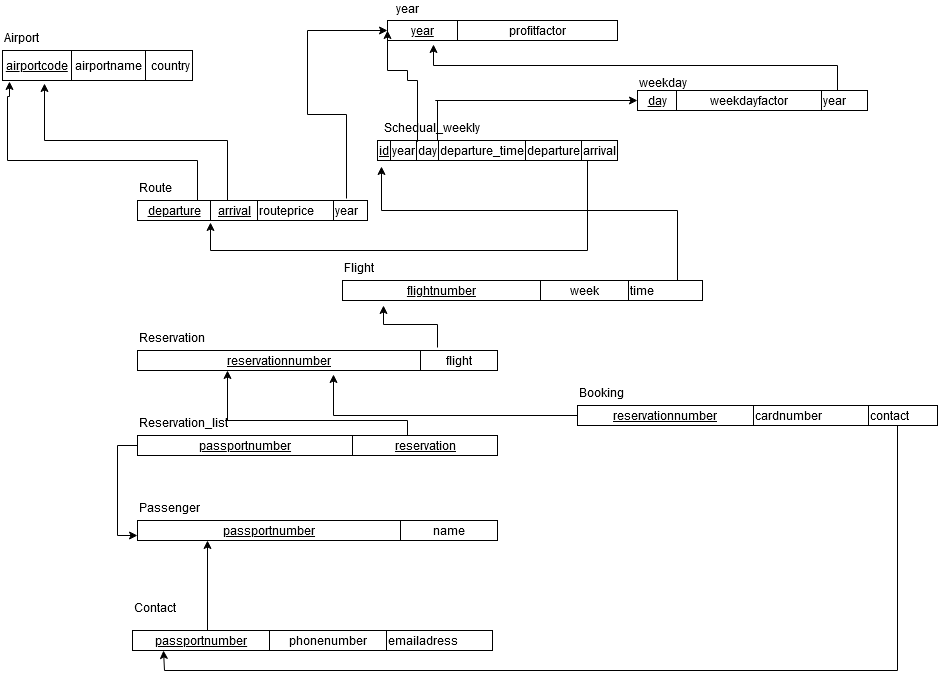

The diagram above was exported from draw.io. Its source (the exported page's mxGraphModel, read from the mxfile embedded in the PNG):
<mxGraphModel dx="2272" dy="801" grid="1" gridSize="10" guides="1" tooltips="1" connect="1" arrows="1" fold="1" page="1" pageScale="1" pageWidth="850" pageHeight="1100" math="0" shadow="0">
  <root>
    <mxCell id="0" />
    <mxCell id="1" parent="0" />
    <mxCell id="Pe2rD3feH6nDoG4--Ckd-4" value="&lt;table border=&quot;1&quot; width=&quot;100%&quot; style=&quot;width: 100% ; height: 100% ; border-collapse: collapse&quot;&gt;&lt;tbody&gt;&lt;tr&gt;&lt;td align=&quot;center&quot;&gt;&lt;u&gt;airportcode&lt;/u&gt;&lt;/td&gt;&lt;td align=&quot;center&quot;&gt;airportname&lt;/td&gt;&lt;td align=&quot;center&quot;&gt;&amp;nbsp;country&lt;/td&gt;&lt;/tr&gt;&lt;/tbody&gt;&lt;/table&gt;" style="text;html=1;strokeColor=none;fillColor=none;overflow=fill;" parent="1" vertex="1">
      <mxGeometry x="-125" y="50" width="190" height="30" as="geometry" />
    </mxCell>
    <mxCell id="Pe2rD3feH6nDoG4--Ckd-5" value="Airport" style="text;html=1;resizable=0;points=[];autosize=1;align=left;verticalAlign=top;spacingTop=-4;" parent="1" vertex="1">
      <mxGeometry x="-125" y="30" width="50" height="20" as="geometry" />
    </mxCell>
    <mxCell id="Pe2rD3feH6nDoG4--Ckd-8" value="" style="edgeStyle=orthogonalEdgeStyle;rounded=0;orthogonalLoop=1;jettySize=auto;html=1;entryX=0.037;entryY=1.033;entryDx=0;entryDy=0;entryPerimeter=0;" parent="1" source="Pe2rD3feH6nDoG4--Ckd-6" target="Pe2rD3feH6nDoG4--Ckd-4" edge="1">
      <mxGeometry relative="1" as="geometry">
        <mxPoint x="145" y="100" as="targetPoint" />
        <Array as="points">
          <mxPoint x="70" y="160" />
          <mxPoint x="-120" y="160" />
          <mxPoint x="-120" y="96" />
          <mxPoint x="-118" y="96" />
        </Array>
      </mxGeometry>
    </mxCell>
    <mxCell id="Pe2rD3feH6nDoG4--Ckd-9" style="edgeStyle=orthogonalEdgeStyle;rounded=0;orthogonalLoop=1;jettySize=auto;html=1;exitX=0.75;exitY=0;exitDx=0;exitDy=0;entryX=0.221;entryY=1.1;entryDx=0;entryDy=0;entryPerimeter=0;" parent="1" source="Pe2rD3feH6nDoG4--Ckd-6" target="Pe2rD3feH6nDoG4--Ckd-4" edge="1">
      <mxGeometry relative="1" as="geometry">
        <Array as="points">
          <mxPoint x="100" y="200" />
          <mxPoint x="100" y="140" />
          <mxPoint x="-83" y="140" />
        </Array>
      </mxGeometry>
    </mxCell>
    <mxCell id="lVZT7DqtlHoIU58x94Bs-4" style="edgeStyle=orthogonalEdgeStyle;rounded=0;orthogonalLoop=1;jettySize=auto;html=1;exitX=0.909;exitY=-0.1;exitDx=0;exitDy=0;exitPerimeter=0;entryX=0;entryY=0.5;entryDx=0;entryDy=0;" edge="1" parent="1" source="Pe2rD3feH6nDoG4--Ckd-6" target="Pe2rD3feH6nDoG4--Ckd-19">
      <mxGeometry relative="1" as="geometry">
        <mxPoint x="219" y="30" as="targetPoint" />
        <mxPoint x="220" y="190" as="sourcePoint" />
        <Array as="points">
          <mxPoint x="219" y="114" />
          <mxPoint x="180" y="114" />
          <mxPoint x="180" y="30" />
        </Array>
      </mxGeometry>
    </mxCell>
    <mxCell id="Pe2rD3feH6nDoG4--Ckd-6" value="&lt;table style=&quot;width: 100% ; height: 100% ; border-collapse: collapse&quot; width=&quot;100%&quot; border=&quot;1&quot;&gt;&lt;tbody&gt;&lt;tr&gt;&lt;td align=&quot;center&quot;&gt;&lt;u&gt;departure&lt;/u&gt;&lt;/td&gt;&lt;td align=&quot;center&quot;&gt;&lt;u&gt;arrival&lt;/u&gt;&lt;/td&gt;&lt;td&gt;routeprice&lt;/td&gt;&lt;td&gt;year&lt;br&gt;&lt;/td&gt;&lt;/tr&gt;&lt;/tbody&gt;&lt;/table&gt;" style="text;html=1;strokeColor=none;fillColor=none;overflow=fill;" parent="1" vertex="1">
      <mxGeometry x="10" y="200" width="230" height="20" as="geometry" />
    </mxCell>
    <mxCell id="Pe2rD3feH6nDoG4--Ckd-10" value="Route" style="text;html=1;resizable=0;points=[];autosize=1;align=left;verticalAlign=top;spacingTop=-4;" parent="1" vertex="1">
      <mxGeometry x="10" y="180" width="50" height="20" as="geometry" />
    </mxCell>
    <mxCell id="Pe2rD3feH6nDoG4--Ckd-15" style="edgeStyle=orthogonalEdgeStyle;rounded=0;orthogonalLoop=1;jettySize=auto;html=1;entryX=0.317;entryY=1.1;entryDx=0;entryDy=0;entryPerimeter=0;" parent="1" source="Pe2rD3feH6nDoG4--Ckd-12" target="Pe2rD3feH6nDoG4--Ckd-6" edge="1">
      <mxGeometry relative="1" as="geometry">
        <mxPoint x="10" y="230" as="targetPoint" />
        <Array as="points">
          <mxPoint x="460" y="250" />
          <mxPoint x="83" y="250" />
        </Array>
      </mxGeometry>
    </mxCell>
    <mxCell id="Pe2rD3feH6nDoG4--Ckd-16" style="edgeStyle=orthogonalEdgeStyle;rounded=0;orthogonalLoop=1;jettySize=auto;html=1;exitX=0.25;exitY=0;exitDx=0;exitDy=0;entryX=0;entryY=0.5;entryDx=0;entryDy=0;" parent="1" source="Pe2rD3feH6nDoG4--Ckd-12" target="Lf_EZdUqTlgxETqlVmb4-3" edge="1">
      <mxGeometry relative="1" as="geometry">
        <mxPoint x="308" y="40" as="targetPoint" />
        <Array as="points">
          <mxPoint x="308" y="100" />
          <mxPoint x="510" y="100" />
        </Array>
      </mxGeometry>
    </mxCell>
    <mxCell id="Pe2rD3feH6nDoG4--Ckd-12" value="&lt;table style=&quot;width: 100% ; height: 100% ; border-collapse: collapse&quot; width=&quot;100%&quot; border=&quot;1&quot;&gt;&lt;tbody&gt;&lt;tr&gt;&lt;td align=&quot;center&quot;&gt;&lt;u&gt;id&lt;/u&gt;&lt;/td&gt;&lt;td align=&quot;center&quot;&gt;year&lt;/td&gt;&lt;td&gt;day&lt;/td&gt;&lt;td&gt;departure_time&lt;/td&gt;&lt;td&gt;departure&lt;/td&gt;&lt;td&gt;arrival&lt;/td&gt;&lt;/tr&gt;&lt;/tbody&gt;&lt;/table&gt;" style="text;html=1;strokeColor=none;fillColor=none;overflow=fill;" parent="1" vertex="1">
      <mxGeometry x="250" y="140" width="240" height="20" as="geometry" />
    </mxCell>
    <mxCell id="Pe2rD3feH6nDoG4--Ckd-17" value="weekday" style="text;html=1;resizable=0;points=[];autosize=1;align=left;verticalAlign=top;spacingTop=-4;" parent="1" vertex="1">
      <mxGeometry x="510" y="75" width="60" height="20" as="geometry" />
    </mxCell>
    <mxCell id="Lf_EZdUqTlgxETqlVmb4-4" value="" style="edgeStyle=orthogonalEdgeStyle;rounded=0;orthogonalLoop=1;jettySize=auto;html=1;entryX=0;entryY=0.5;entryDx=0;entryDy=0;exitX=0.161;exitY=0.05;exitDx=0;exitDy=0;exitPerimeter=0;" parent="1" source="Pe2rD3feH6nDoG4--Ckd-12" target="Pe2rD3feH6nDoG4--Ckd-19" edge="1">
      <mxGeometry relative="1" as="geometry">
        <Array as="points">
          <mxPoint x="290" y="141" />
          <mxPoint x="290" y="80" />
          <mxPoint x="280" y="80" />
          <mxPoint x="280" y="70" />
          <mxPoint x="260" y="70" />
        </Array>
      </mxGeometry>
    </mxCell>
    <mxCell id="Pe2rD3feH6nDoG4--Ckd-18" value="Schedual_weekly" style="text;html=1;resizable=0;points=[];autosize=1;align=left;verticalAlign=top;spacingTop=-4;" parent="1" vertex="1">
      <mxGeometry x="255" y="120" width="110" height="20" as="geometry" />
    </mxCell>
    <mxCell id="Pe2rD3feH6nDoG4--Ckd-19" value="&lt;table style=&quot;width: 100% ; height: 100% ; border-collapse: collapse&quot; width=&quot;100%&quot; border=&quot;1&quot;&gt;&lt;tbody&gt;&lt;tr&gt;&lt;td align=&quot;center&quot;&gt;&lt;u&gt;year&lt;/u&gt;&lt;/td&gt;&lt;td align=&quot;center&quot;&gt;profitfactor&lt;/td&gt;&lt;/tr&gt;&lt;/tbody&gt;&lt;/table&gt;" style="text;html=1;strokeColor=none;fillColor=none;overflow=fill;" parent="1" vertex="1">
      <mxGeometry x="260" y="20" width="230" height="20" as="geometry" />
    </mxCell>
    <mxCell id="Pe2rD3feH6nDoG4--Ckd-22" value="" style="edgeStyle=orthogonalEdgeStyle;rounded=0;orthogonalLoop=1;jettySize=auto;html=1;entryX=0.017;entryY=1.3;entryDx=0;entryDy=0;entryPerimeter=0;" parent="1" source="Pe2rD3feH6nDoG4--Ckd-20" target="Pe2rD3feH6nDoG4--Ckd-12" edge="1">
      <mxGeometry relative="1" as="geometry">
        <mxPoint x="430" y="210" as="targetPoint" />
        <Array as="points">
          <mxPoint x="550" y="210" />
          <mxPoint x="254" y="210" />
        </Array>
      </mxGeometry>
    </mxCell>
    <mxCell id="Pe2rD3feH6nDoG4--Ckd-20" value="&lt;table style=&quot;width: 100% ; height: 100% ; border-collapse: collapse&quot; width=&quot;100%&quot; border=&quot;1&quot;&gt;&lt;tbody&gt;&lt;tr&gt;&lt;td align=&quot;center&quot;&gt;&lt;u&gt;flightnumber&lt;/u&gt;&lt;/td&gt;&lt;td align=&quot;center&quot;&gt;week&lt;/td&gt;&lt;td&gt;time&lt;/td&gt;&lt;/tr&gt;&lt;/tbody&gt;&lt;/table&gt;" style="text;html=1;strokeColor=none;fillColor=none;overflow=fill;" parent="1" vertex="1">
      <mxGeometry x="215" y="280" width="360" height="20" as="geometry" />
    </mxCell>
    <mxCell id="Pe2rD3feH6nDoG4--Ckd-23" value="Flight" style="text;html=1;resizable=0;points=[];autosize=1;align=left;verticalAlign=top;spacingTop=-4;" parent="1" vertex="1">
      <mxGeometry x="215" y="260" width="40" height="20" as="geometry" />
    </mxCell>
    <mxCell id="Pe2rD3feH6nDoG4--Ckd-32" value="" style="edgeStyle=orthogonalEdgeStyle;rounded=0;orthogonalLoop=1;jettySize=auto;html=1;entryX=0.114;entryY=1.25;entryDx=0;entryDy=0;entryPerimeter=0;" parent="1" target="Pe2rD3feH6nDoG4--Ckd-20" edge="1">
      <mxGeometry relative="1" as="geometry">
        <mxPoint x="295" y="270" as="targetPoint" />
        <mxPoint x="310" y="347" as="sourcePoint" />
      </mxGeometry>
    </mxCell>
    <mxCell id="Pe2rD3feH6nDoG4--Ckd-24" value="&lt;table border=&quot;1&quot; width=&quot;100%&quot; style=&quot;width: 100% ; height: 100% ; border-collapse: collapse&quot;&gt;&lt;tbody&gt;&lt;tr&gt;&lt;td align=&quot;center&quot;&gt;&lt;u&gt;reservationnumber&lt;/u&gt;&lt;/td&gt;&lt;td align=&quot;center&quot;&gt;flight&lt;/td&gt;&lt;/tr&gt;&lt;/tbody&gt;&lt;/table&gt;" style="text;html=1;strokeColor=none;fillColor=none;overflow=fill;" parent="1" vertex="1">
      <mxGeometry x="10" y="350" width="360" height="20" as="geometry" />
    </mxCell>
    <mxCell id="Pe2rD3feH6nDoG4--Ckd-25" value="&lt;table style=&quot;width: 100% ; height: 100% ; border-collapse: collapse&quot; width=&quot;100%&quot; border=&quot;1&quot;&gt;&lt;tbody&gt;&lt;tr&gt;&lt;td align=&quot;center&quot;&gt;&lt;u&gt;passportnumber&lt;/u&gt;&lt;/td&gt;&lt;td align=&quot;center&quot;&gt;name&lt;/td&gt;&lt;/tr&gt;&lt;/tbody&gt;&lt;/table&gt;" style="text;html=1;strokeColor=none;fillColor=none;overflow=fill;" parent="1" vertex="1">
      <mxGeometry x="10" y="520" width="360" height="20" as="geometry" />
    </mxCell>
    <mxCell id="Pe2rD3feH6nDoG4--Ckd-33" style="edgeStyle=orthogonalEdgeStyle;rounded=0;orthogonalLoop=1;jettySize=auto;html=1;exitX=0.75;exitY=0;exitDx=0;exitDy=0;entryX=0.25;entryY=1;entryDx=0;entryDy=0;" parent="1" source="Pe2rD3feH6nDoG4--Ckd-30" target="Pe2rD3feH6nDoG4--Ckd-24" edge="1">
      <mxGeometry relative="1" as="geometry">
        <Array as="points">
          <mxPoint x="280" y="420" />
          <mxPoint x="100" y="420" />
        </Array>
      </mxGeometry>
    </mxCell>
    <mxCell id="Pe2rD3feH6nDoG4--Ckd-37" style="edgeStyle=orthogonalEdgeStyle;rounded=0;orthogonalLoop=1;jettySize=auto;html=1;entryX=0;entryY=0.75;entryDx=0;entryDy=0;" parent="1" source="Pe2rD3feH6nDoG4--Ckd-30" target="Pe2rD3feH6nDoG4--Ckd-25" edge="1">
      <mxGeometry relative="1" as="geometry">
        <mxPoint x="-20" y="540" as="targetPoint" />
        <Array as="points">
          <mxPoint x="-10" y="445" />
          <mxPoint x="-10" y="535" />
        </Array>
      </mxGeometry>
    </mxCell>
    <mxCell id="Pe2rD3feH6nDoG4--Ckd-30" value="&lt;table style=&quot;width: 100% ; height: 100% ; border-collapse: collapse&quot; width=&quot;100%&quot; border=&quot;1&quot;&gt;&lt;tbody&gt;&lt;tr&gt;&lt;td align=&quot;center&quot;&gt;&lt;u&gt;passportnumber&lt;/u&gt;&lt;/td&gt;&lt;td align=&quot;center&quot;&gt;&lt;u&gt;reservation&lt;/u&gt;&lt;/td&gt;&lt;/tr&gt;&lt;/tbody&gt;&lt;/table&gt;" style="text;html=1;strokeColor=none;fillColor=none;overflow=fill;" parent="1" vertex="1">
      <mxGeometry x="10" y="435" width="360" height="20" as="geometry" />
    </mxCell>
    <mxCell id="Pe2rD3feH6nDoG4--Ckd-34" value="Reservation_list" style="text;html=1;resizable=0;points=[];autosize=1;align=left;verticalAlign=top;spacingTop=-4;" parent="1" vertex="1">
      <mxGeometry x="10" y="415" width="100" height="20" as="geometry" />
    </mxCell>
    <mxCell id="Pe2rD3feH6nDoG4--Ckd-35" value="Reservation" style="text;html=1;resizable=0;points=[];autosize=1;align=left;verticalAlign=top;spacingTop=-4;" parent="1" vertex="1">
      <mxGeometry x="10" y="330" width="80" height="20" as="geometry" />
    </mxCell>
    <mxCell id="Pe2rD3feH6nDoG4--Ckd-36" value="Passenger" style="text;html=1;resizable=0;points=[];autosize=1;align=left;verticalAlign=top;spacingTop=-4;" parent="1" vertex="1">
      <mxGeometry x="10" y="500" width="70" height="20" as="geometry" />
    </mxCell>
    <mxCell id="Lf_EZdUqTlgxETqlVmb4-2" value="" style="edgeStyle=orthogonalEdgeStyle;rounded=0;orthogonalLoop=1;jettySize=auto;html=1;" parent="1" source="Pe2rD3feH6nDoG4--Ckd-38" edge="1">
      <mxGeometry relative="1" as="geometry">
        <mxPoint x="80" y="540" as="targetPoint" />
        <Array as="points">
          <mxPoint x="80" y="540" />
        </Array>
      </mxGeometry>
    </mxCell>
    <mxCell id="Pe2rD3feH6nDoG4--Ckd-38" value="&lt;table style=&quot;width: 100% ; height: 100% ; border-collapse: collapse&quot; width=&quot;100%&quot; border=&quot;1&quot;&gt;&lt;tbody&gt;&lt;tr&gt;&lt;td align=&quot;center&quot;&gt;&lt;u&gt;passportnumber&lt;/u&gt;&lt;/td&gt;&lt;td align=&quot;center&quot;&gt;phonenumber&lt;/td&gt;&lt;td&gt;emailadress&lt;/td&gt;&lt;/tr&gt;&lt;/tbody&gt;&lt;/table&gt;" style="text;html=1;strokeColor=none;fillColor=none;overflow=fill;" parent="1" vertex="1">
      <mxGeometry x="5" y="630" width="360" height="20" as="geometry" />
    </mxCell>
    <mxCell id="Pe2rD3feH6nDoG4--Ckd-39" value="Contact" style="text;html=1;resizable=0;points=[];autosize=1;align=left;verticalAlign=top;spacingTop=-4;" parent="1" vertex="1">
      <mxGeometry x="5" y="600" width="60" height="20" as="geometry" />
    </mxCell>
    <mxCell id="Pe2rD3feH6nDoG4--Ckd-45" style="edgeStyle=orthogonalEdgeStyle;rounded=0;orthogonalLoop=1;jettySize=auto;html=1;entryX=0.544;entryY=1.2;entryDx=0;entryDy=0;entryPerimeter=0;" parent="1" source="Pe2rD3feH6nDoG4--Ckd-44" target="Pe2rD3feH6nDoG4--Ckd-24" edge="1">
      <mxGeometry relative="1" as="geometry" />
    </mxCell>
    <mxCell id="Pe2rD3feH6nDoG4--Ckd-47" style="edgeStyle=orthogonalEdgeStyle;rounded=0;orthogonalLoop=1;jettySize=auto;html=1;entryX=0.086;entryY=1;entryDx=0;entryDy=0;entryPerimeter=0;" parent="1" source="Pe2rD3feH6nDoG4--Ckd-44" target="Pe2rD3feH6nDoG4--Ckd-38" edge="1">
      <mxGeometry relative="1" as="geometry">
        <mxPoint x="630" y="760" as="targetPoint" />
        <Array as="points">
          <mxPoint x="770" y="670" />
          <mxPoint x="37" y="670" />
        </Array>
      </mxGeometry>
    </mxCell>
    <mxCell id="Pe2rD3feH6nDoG4--Ckd-44" value="&lt;table style=&quot;width: 100% ; height: 100% ; border-collapse: collapse&quot; width=&quot;100%&quot; border=&quot;1&quot;&gt;&lt;tbody&gt;&lt;tr&gt;&lt;td align=&quot;center&quot;&gt;&lt;u&gt;reservationnumber&lt;/u&gt;&lt;/td&gt;&lt;td&gt;cardnumber&lt;/td&gt;&lt;td&gt;contact&lt;/td&gt;&lt;/tr&gt;&lt;/tbody&gt;&lt;/table&gt;" style="text;html=1;strokeColor=none;fillColor=none;overflow=fill;" parent="1" vertex="1">
      <mxGeometry x="450" y="405" width="360" height="20" as="geometry" />
    </mxCell>
    <mxCell id="Pe2rD3feH6nDoG4--Ckd-46" value="Booking" style="text;html=1;resizable=0;points=[];autosize=1;align=left;verticalAlign=top;spacingTop=-4;" parent="1" vertex="1">
      <mxGeometry x="450" y="385" width="60" height="20" as="geometry" />
    </mxCell>
    <mxCell id="lVZT7DqtlHoIU58x94Bs-1" style="edgeStyle=orthogonalEdgeStyle;rounded=0;orthogonalLoop=1;jettySize=auto;html=1;entryX=0.2;entryY=1.2;entryDx=0;entryDy=0;entryPerimeter=0;" edge="1" parent="1" source="Lf_EZdUqTlgxETqlVmb4-3" target="Pe2rD3feH6nDoG4--Ckd-19">
      <mxGeometry relative="1" as="geometry">
        <Array as="points">
          <mxPoint x="710" y="65" />
          <mxPoint x="306" y="65" />
        </Array>
      </mxGeometry>
    </mxCell>
    <mxCell id="Lf_EZdUqTlgxETqlVmb4-3" value="&lt;table style=&quot;width: 100% ; height: 100% ; border-collapse: collapse&quot; width=&quot;100%&quot; border=&quot;1&quot;&gt;&lt;tbody&gt;&lt;tr&gt;&lt;td align=&quot;center&quot;&gt;&lt;u&gt;day&lt;/u&gt;&lt;/td&gt;&lt;td align=&quot;center&quot;&gt;weekdayfactor&lt;/td&gt;&lt;td&gt;year&lt;br&gt;&lt;/td&gt;&lt;/tr&gt;&lt;/tbody&gt;&lt;/table&gt;" style="text;html=1;strokeColor=none;fillColor=none;overflow=fill;" parent="1" vertex="1">
      <mxGeometry x="510" y="90" width="230" height="20" as="geometry" />
    </mxCell>
    <mxCell id="Lf_EZdUqTlgxETqlVmb4-5" value="year" style="text;html=1;align=center;verticalAlign=middle;resizable=0;points=[];;autosize=1;" parent="1" vertex="1">
      <mxGeometry x="260" width="40" height="20" as="geometry" />
    </mxCell>
  </root>
</mxGraphModel>